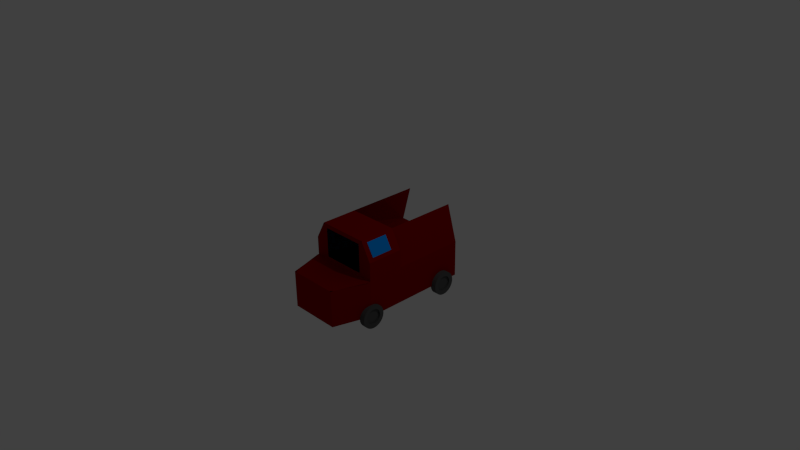 # Source: autoneu.blend  (saved by Blender 2.76.0; exported with 4.5.12 LTS)
import bpy
from mathutils import Matrix  # noqa: F401  (used for matrix-valued properties, if any)

bpy.ops.wm.read_factory_settings(use_empty=True)
scene = bpy.context.scene
scene.name = 'Scene'

# ---- collections
col_collection_1 = bpy.data.collections.new('Collection 1'); scene.collection.children.link(col_collection_1)

# ---- materials (node trees are filled in below, after node groups)
mat_material_004 = bpy.data.materials.new('Material.004')
mat_material_004.alpha_threshold = 0.0
mat_material_004.roughness = 0.5
mat_material_005 = bpy.data.materials.new('Material.005')
mat_material_005.alpha_threshold = 0.0
mat_material_005.roughness = 0.5
mat_material_001 = bpy.data.materials.new('Material.001')
mat_material_001.alpha_threshold = 0.0
mat_material_001.roughness = 0.5
mat_material_003 = bpy.data.materials.new('Material.003')
mat_material_003.alpha_threshold = 0.0
mat_material_003.roughness = 0.5
mat_material_007 = bpy.data.materials.new('Material.007')
mat_material_007.alpha_threshold = 0.0
mat_material_007.roughness = 0.5
mat_material_002 = bpy.data.materials.new('Material.002')
mat_material_002.alpha_threshold = 0.0
mat_material_002.roughness = 0.5
mat_material = bpy.data.materials.new('Material')
mat_material.alpha_threshold = 0.0
mat_material.roughness = 0.5
mat_material.line_color = (0.0, 0.0, 0.0, 1.0)
mat_material_006 = bpy.data.materials.new('Material.006')
mat_material_006.alpha_threshold = 0.0
mat_material_006.roughness = 0.5

# ---- material node trees
mat_material_004.use_nodes = True; mat_material_004.node_tree.nodes.clear()
_N = mat_material_004.node_tree.nodes; _L = mat_material_004.node_tree.links
n0 = _N.new('ShaderNodeOutputMaterial'); n0.name = 'Material Output'; n0.location = (300, 300)
n1 = _N.new('ShaderNodeBsdfDiffuse'); n1.name = 'Diffuse BSDF'; n1.location = (10, 300)
n1.inputs[0].default_value = (0.08714, 0.08714, 0.08714, 1.0)
_L.new(n1.outputs[0], n0.inputs[0])
n0.is_active_output = True
mat_material_005.use_nodes = True; mat_material_005.node_tree.nodes.clear()
_N = mat_material_005.node_tree.nodes; _L = mat_material_005.node_tree.links
n0 = _N.new('ShaderNodeOutputMaterial'); n0.name = 'Material Output'; n0.location = (300, 300)
n1 = _N.new('ShaderNodeBsdfDiffuse'); n1.name = 'Diffuse BSDF'; n1.location = (10, 300)
n1.inputs[0].default_value = (0.08714, 0.08714, 0.08714, 1.0)
_L.new(n1.outputs[0], n0.inputs[0])
n0.is_active_output = True
mat_material_001.use_nodes = True; mat_material_001.node_tree.nodes.clear()
_N = mat_material_001.node_tree.nodes; _L = mat_material_001.node_tree.links
n0 = _N.new('ShaderNodeOutputMaterial'); n0.name = 'Material Output'; n0.location = (300, 300)
n1 = _N.new('ShaderNodeBsdfGlass'); n1.name = 'Glass BSDF'; n1.location = (10, 300)
n1.distribution = 'BECKMANN'
n1.inputs[0].default_value = (0.0, 0.3762, 1.0, 1.0)
n1.inputs[2].default_value = 1.1
_L.new(n1.outputs[0], n0.inputs[0])
n0.is_active_output = True
mat_material_003.use_nodes = True; mat_material_003.node_tree.nodes.clear()
_N = mat_material_003.node_tree.nodes; _L = mat_material_003.node_tree.links
n0 = _N.new('ShaderNodeOutputMaterial'); n0.name = 'Material Output'; n0.location = (300, 300)
n1 = _N.new('ShaderNodeBsdfDiffuse'); n1.name = 'Diffuse BSDF'; n1.location = (10, 300)
n1.inputs[0].default_value = (0.0, 0.376, 1.0, 1.0)
n1.inputs[1].default_value = 1.1
_L.new(n1.outputs[0], n0.inputs[0])
n0.is_active_output = True
mat_material_007.use_nodes = True; mat_material_007.node_tree.nodes.clear()
_N = mat_material_007.node_tree.nodes; _L = mat_material_007.node_tree.links
n0 = _N.new('ShaderNodeOutputMaterial'); n0.name = 'Material Output'; n0.location = (300, 300)
n1 = _N.new('ShaderNodeBsdfDiffuse'); n1.name = 'Diffuse BSDF'; n1.location = (10, 300)
n1.inputs[0].default_value = (0.08714, 0.08714, 0.08714, 1.0)
_L.new(n1.outputs[0], n0.inputs[0])
n0.is_active_output = True
mat_material_002.use_nodes = True; mat_material_002.node_tree.nodes.clear()
_N = mat_material_002.node_tree.nodes; _L = mat_material_002.node_tree.links
n0 = _N.new('ShaderNodeOutputMaterial'); n0.name = 'Material Output'; n0.location = (300, 300)
n1 = _N.new('ShaderNodeBsdfGlass'); n1.name = 'Glass BSDF'; n1.location = (10, 300)
n1.distribution = 'BECKMANN'
n1.inputs[0].default_value = (0.0, 0.376, 1.0, 1.0)
n1.inputs[2].default_value = 1.1
_L.new(n1.outputs[0], n0.inputs[0])
n0.is_active_output = True
mat_material.use_nodes = True; mat_material.node_tree.nodes.clear()
_N = mat_material.node_tree.nodes; _L = mat_material.node_tree.links
n0 = _N.new('ShaderNodeOutputMaterial'); n0.name = 'Material Output'; n0.location = (300, 300)
n1 = _N.new('ShaderNodeBsdfAnisotropic'); n1.name = 'Glossy BSDF'; n1.location = (10, 300)
n1.distribution = 'GGX'
n1.inputs[0].default_value = (0.5071, 0.001953, 0.0, 1.0)
n1.inputs[1].default_value = 0.8367
_L.new(n1.outputs[0], n0.inputs[0])
n0.is_active_output = True
mat_material_006.use_nodes = True; mat_material_006.node_tree.nodes.clear()
_N = mat_material_006.node_tree.nodes; _L = mat_material_006.node_tree.links
n0 = _N.new('ShaderNodeOutputMaterial'); n0.name = 'Material Output'; n0.location = (300, 300)
n1 = _N.new('ShaderNodeBsdfDiffuse'); n1.name = 'Diffuse BSDF'; n1.location = (10, 300)
n1.inputs[0].default_value = (0.087, 0.087, 0.087, 1.0)
_L.new(n1.outputs[0], n0.inputs[0])
n0.is_active_output = True

# ---- world
world_world = bpy.data.worlds.new('World'); scene.world = world_world
world_world.color = (0.05088, 0.05088, 0.05088)
world_world.use_sun_shadow = False
world_world.sun_shadow_jitter_overblur = 0.0
world_world.cycles.sampling_method = 'MANUAL'
world_world.cycles.sample_map_resolution = 256

# ---- cameras
cam_camera = bpy.data.cameras.new('Camera')
cam_camera.clip_end = 100.0
cam_camera.lens = 35.0
cam_camera.sensor_width = 32.0
cam_camera.sensor_height = 18.0
cam_camera.ortho_scale = 7.314
cam_camera.dof.focus_distance = 0.0

# ---- lights
light_lamp = bpy.data.lights.new('Lamp', 'POINT')
light_lamp.transmission_factor = 0.0
light_lamp.cutoff_distance = 30.0
light_lamp.energy = 100.0
light_lamp.shadow_buffer_clip_start = 1.001
light_lamp.shadow_soft_size = 0.1
light_lamp.shadow_maximum_resolution = 0.006
light_lamp.use_absolute_resolution = True
light_lamp.cycles.use_multiple_importance_sampling = False

# ---- meshes
me_circle_003 = bpy.data.meshes.new('Circle.003')
me_circle_003.from_pydata([(0.0, 1.0, 0.0), (-0.1951, 0.9808, 0.0), (-0.3827, 0.9239, 0.0), (-0.5556, 0.8315, 0.0), (-0.7071, 0.7071, 0.0), (-0.8315, 0.5556, 0.0), (-0.9239, 0.3827, 0.0), (-0.9808, 0.1951, 0.0), (-1.0, 7.55e-08, 0.0), (-0.9808, -0.1951, 0.0), (-0.9239, -0.3827, 0.0), (-0.8315, -0.5556, 0.0), (-0.7071, -0.7071, 0.0), (-0.5556, -0.8315, 0.0), (-0.3827, -0.9239, 0.0), (-0.1951, -0.9808, 0.0), (3.258e-07, -1.0, 0.0), (0.1951, -0.9808, 0.0), (0.3827, -0.9239, 0.0), (0.5556, -0.8315, 0.0), (0.7071, -0.7071, 0.0), (0.8315, -0.5556, 0.0), (0.9239, -0.3827, 0.0), (0.9808, -0.1951, 0.0), (1.0, 9.656e-07, 0.0), (0.9808, 0.1951, 0.0), (0.9239, 0.3827, 0.0), (0.8315, 0.5556, 0.0), (0.7071, 0.7071, 0.0), (0.5556, 0.8315, 0.0), (0.3827, 0.9239, 0.0), (0.1951, 0.9808, 0.0), (-0.1951, 0.9808, 0.4943), (0.0, 1.0, 0.4943), (-0.3827, 0.9239, 0.4943), (-0.5556, 0.8315, 0.4943), (-0.7071, 0.7071, 0.4943), (-0.8315, 0.5556, 0.4943), (-0.9239, 0.3827, 0.4943), (-0.9808, 0.1951, 0.4943), (-1.0, 7.55e-08, 0.4943), (-0.9808, -0.1951, 0.4943), (-0.9239, -0.3827, 0.4943), (-0.8315, -0.5556, 0.4943), (-0.7071, -0.7071, 0.4943), (-0.5556, -0.8315, 0.4943), (-0.3827, -0.9239, 0.4943), (-0.1951, -0.9808, 0.4943), (3.258e-07, -1.0, 0.4943), (0.1951, -0.9808, 0.4943), (0.3827, -0.9239, 0.4943), (0.5556, -0.8315, 0.4943), (0.7071, -0.7071, 0.4943), (0.8315, -0.5556, 0.4943), (0.9239, -0.3827, 0.4943), (0.9808, -0.1951, 0.4943), (1.0, 9.656e-07, 0.4943), (0.9808, 0.1951, 0.4943), (0.9239, 0.3827, 0.4943), (0.8315, 0.5556, 0.4943), (0.7071, 0.7071, 0.4943), (0.5556, 0.8315, 0.4943), (0.3827, 0.9239, 0.4943), (0.1951, 0.9808, 0.4943), (-0.1242, 0.6246, 0.4943), (-4.312e-08, 0.6368, 0.4943), (-0.2437, 0.5884, 0.4943), (-0.3538, 0.5295, 0.4943), (-0.4503, 0.4503, 0.4943), (-0.5295, 0.3538, 0.4943), (-0.5884, 0.2437, 0.4943), (-0.6246, 0.1242, 0.4943), (-0.6368, 1.516e-07, 0.4943), (-0.6246, -0.1242, 0.4943), (-0.5884, -0.2437, 0.4943), (-0.5295, -0.3538, 0.4943), (-0.4503, -0.4503, 0.4943), (-0.3538, -0.5295, 0.4943), (-0.2437, -0.5884, 0.4943), (-0.1242, -0.6246, 0.4943), (1.644e-07, -0.6368, 0.4943), (0.1242, -0.6246, 0.4943), (0.2437, -0.5884, 0.4943), (0.3538, -0.5295, 0.4943), (0.4503, -0.4503, 0.4943), (0.5295, -0.3538, 0.4943), (0.5884, -0.2437, 0.4943), (0.6246, -0.1242, 0.4943), (0.6368, 7.184e-07, 0.4943), (0.6246, 0.1242, 0.4943), (0.5884, 0.2437, 0.4943), (0.5295, 0.3538, 0.4943), (0.4503, 0.4503, 0.4943), (0.3538, 0.5295, 0.4943), (0.2437, 0.5884, 0.4943), (0.1242, 0.6246, 0.4943), (-0.1242, 0.6246, 0.3559), (-4.312e-08, 0.6368, 0.3559), (-0.2437, 0.5884, 0.3559), (-0.3538, 0.5295, 0.3559), (-0.4503, 0.4503, 0.3559), (-0.5295, 0.3538, 0.3559), (-0.5884, 0.2437, 0.3559), (-0.6246, 0.1242, 0.3559), (-0.6368, 1.516e-07, 0.3559), (-0.6246, -0.1242, 0.3559), (-0.5884, -0.2437, 0.3559), (-0.5295, -0.3538, 0.3559), (-0.4503, -0.4503, 0.3559), (-0.3538, -0.5295, 0.3559), (-0.2437, -0.5884, 0.3559), (-0.1242, -0.6246, 0.3559), (1.644e-07, -0.6368, 0.3559), (0.1242, -0.6246, 0.3559), (0.2437, -0.5884, 0.3559), (0.3538, -0.5295, 0.3559), (0.4503, -0.4503, 0.3559), (0.5295, -0.3538, 0.3559), (0.5884, -0.2437, 0.3559), (0.6246, -0.1242, 0.3559), (0.6368, 7.184e-07, 0.3559), (0.6246, 0.1242, 0.3559), (0.5884, 0.2437, 0.3559), (0.5295, 0.3538, 0.3559), (0.4503, 0.4503, 0.3559), (0.3538, 0.5295, 0.3559), (0.2437, 0.5884, 0.3559), (0.1242, 0.6246, 0.3559), (0.0, -6.471, -0.07848), (-0.1951, -6.49, -0.07848), (-0.3827, -6.547, -0.07848), (-0.5556, -6.639, -0.07848), (-0.7071, -6.764, -0.07848), (-0.8315, -6.915, -0.07848), (-0.9239, -7.088, -0.07848), (-0.9808, -7.276, -0.07848), (-1.0, -7.471, -0.07848), (-0.9808, -7.666, -0.07848), (-0.9239, -7.853, -0.07848), (-0.8315, -8.026, -0.07848), (-0.7071, -8.178, -0.07848), (-0.5556, -8.302, -0.07848), (-0.3827, -8.395, -0.07848), (-0.1951, -8.452, -0.07848), (3.258e-07, -8.471, -0.07848), (0.1951, -8.452, -0.07848), (0.3827, -8.395, -0.07848), (0.5556, -8.302, -0.07848), (0.7071, -8.178, -0.07848), (0.8315, -8.026, -0.07848), (0.9239, -7.853, -0.07848), (0.9808, -7.666, -0.07848), (1.0, -7.471, -0.07848), (0.9808, -7.276, -0.07848), (0.9239, -7.088, -0.07848), (0.8315, -6.915, -0.07848), (0.7071, -6.764, -0.07848), (0.5556, -6.639, -0.07848), (0.3827, -6.547, -0.07848), (0.1951, -6.49, -0.07848), (-0.1951, -6.49, 0.4158), (5.894e-09, -6.471, 0.4158), (-0.3827, -6.547, 0.4158), (-0.5556, -6.639, 0.4158), (-0.7071, -6.764, 0.4158), (-0.8315, -6.915, 0.4158), (-0.9239, -7.088, 0.4158), (-0.9808, -7.276, 0.4158), (-1.0, -7.471, 0.4158), (-0.9808, -7.666, 0.4158), (-0.9239, -7.853, 0.4158), (-0.8315, -8.026, 0.4158), (-0.7071, -8.178, 0.4158), (-0.5556, -8.302, 0.4158), (-0.3827, -8.395, 0.4158), (-0.1951, -8.452, 0.4158), (3.317e-07, -8.471, 0.4158), (0.1951, -8.452, 0.4158), (0.3827, -8.395, 0.4158), (0.5556, -8.302, 0.4158), (0.7071, -8.178, 0.4158), (0.8315, -8.026, 0.4158), (0.9239, -7.853, 0.4158), (0.9808, -7.666, 0.4158), (1.0, -7.471, 0.4158), (0.9808, -7.276, 0.4158), (0.9239, -7.088, 0.4158), (0.8315, -6.915, 0.4158), (0.7071, -6.764, 0.4158), (0.5556, -6.639, 0.4158), (0.3827, -6.547, 0.4158), (0.1951, -6.49, 0.4158), (-0.1242, -6.846, 0.4158), (-3.723e-08, -6.834, 0.4158), (-0.2437, -6.882, 0.4158), (-0.3538, -6.941, 0.4158), (-0.4503, -7.02, 0.4158), (-0.5295, -7.117, 0.4158), (-0.5884, -7.227, 0.4158), (-0.6246, -7.346, 0.4158), (-0.6368, -7.471, 0.4158), (-0.6246, -7.595, 0.4158), (-0.5884, -7.714, 0.4158), (-0.5295, -7.825, 0.4158), (-0.4503, -7.921, 0.4158), (-0.3538, -8.0, 0.4158), (-0.2437, -8.059, 0.4158), (-0.1242, -8.095, 0.4158), (1.703e-07, -8.108, 0.4158), (0.1242, -8.095, 0.4158), (0.2437, -8.059, 0.4158), (0.3538, -8.0, 0.4158), (0.4503, -7.921, 0.4158), (0.5295, -7.825, 0.4158), (0.5884, -7.714, 0.4158), (0.6246, -7.595, 0.4158), (0.6368, -7.471, 0.4158), (0.6246, -7.346, 0.4158), (0.5884, -7.227, 0.4158), (0.5295, -7.117, 0.4158), (0.4503, -7.02, 0.4158), (0.3538, -6.941, 0.4158), (0.2437, -6.882, 0.4158), (0.1242, -6.846, 0.4158), (-0.1242, -6.846, 0.2775), (-3.888e-08, -6.834, 0.2775), (-0.2437, -6.882, 0.2775), (-0.3538, -6.941, 0.2775), (-0.4503, -7.02, 0.2775), (-0.5295, -7.117, 0.2775), (-0.5884, -7.227, 0.2775), (-0.6246, -7.346, 0.2775), (-0.6368, -7.471, 0.2775), (-0.6246, -7.595, 0.2775), (-0.5884, -7.714, 0.2775), (-0.5295, -7.825, 0.2775), (-0.4503, -7.921, 0.2775), (-0.3538, -8.0, 0.2775), (-0.2437, -8.059, 0.2775), (-0.1242, -8.095, 0.2775), (1.686e-07, -8.108, 0.2775), (0.1242, -8.095, 0.2775), (0.2437, -8.059, 0.2775), (0.3538, -8.0, 0.2775), (0.4503, -7.921, 0.2775), (0.5295, -7.825, 0.2775), (0.5884, -7.714, 0.2775), (0.6246, -7.595, 0.2775), (0.6368, -7.471, 0.2775), (0.6246, -7.346, 0.2775), (0.5884, -7.227, 0.2775), (0.5295, -7.117, 0.2775), (0.4503, -7.02, 0.2775), (0.3538, -6.941, 0.2775), (0.2437, -6.882, 0.2775), (0.1242, -6.846, 0.2775), (5.968, -7.118, -0.5778), (4.894, -7.118, 0.04221), (5.968, -5.258, -0.5778), (4.894, -5.258, 0.04221), (-1.431e-06, 1.0, -5.925), (0.1951, 0.9808, -5.925), (0.3827, 0.9239, -5.925), (0.5556, 0.8315, -5.925), (0.7071, 0.7071, -5.925), (0.8315, 0.5556, -5.925), (0.9239, 0.3827, -5.925), (0.9808, 0.1951, -5.925), (1.0, 4.768e-07, -5.925), (0.9808, -0.1951, -5.925), (0.9239, -0.3827, -5.925), (0.8315, -0.5556, -5.925), (0.7071, -0.7071, -5.925), (0.5556, -0.8315, -5.925), (0.3827, -0.9239, -5.925), (0.1951, -0.9808, -5.925), (-1.431e-06, -1.0, -5.925), (-0.1951, -0.9808, -5.925), (-0.3827, -0.9239, -5.925), (-0.5556, -0.8315, -5.925), (-0.7071, -0.7071, -5.925), (-0.8315, -0.5556, -5.925), (-0.9239, -0.3827, -5.925), (-0.9808, -0.1951, -5.925), (-1.0, 1.431e-06, -5.925), (-0.9808, 0.1951, -5.925), (-0.9239, 0.3827, -5.925), (-0.8315, 0.5556, -5.925), (-0.7071, 0.7071, -5.925), (-0.5556, 0.8315, -5.925), (-0.3827, 0.9239, -5.925), (-0.1951, 0.9808, -5.925), (0.1951, 0.9808, -6.42), (-9.537e-07, 1.0, -6.42), (0.3827, 0.9239, -6.42), (0.5556, 0.8315, -6.42), (0.7071, 0.7071, -6.42), (0.8315, 0.5556, -6.42), (0.9239, 0.3827, -6.42), (0.9808, 0.1951, -6.42), (1.0, 4.768e-07, -6.42), (0.9808, -0.1951, -6.42), (0.9239, -0.3827, -6.42), (0.8315, -0.5556, -6.42), (0.7071, -0.7071, -6.42), (0.5556, -0.8315, -6.42), (0.3827, -0.9239, -6.42), (0.1951, -0.9808, -6.42), (-1.431e-06, -1.0, -6.42), (-0.1951, -0.9808, -6.42), (-0.3827, -0.9239, -6.42), (-0.5556, -0.8315, -6.42), (-0.7071, -0.7071, -6.42), (-0.8315, -0.5556, -6.42), (-0.9239, -0.3827, -6.42), (-0.9808, -0.1951, -6.42), (-1.0, 1.431e-06, -6.42), (-0.9808, 0.1951, -6.42), (-0.9239, 0.3827, -6.42), (-0.8315, 0.5556, -6.42), (-0.7071, 0.7071, -6.42), (-0.5556, 0.8315, -6.42), (-0.3827, 0.9239, -6.42), (-0.1951, 0.9808, -6.42), (0.1242, 0.6246, -6.42), (-9.537e-07, 0.6368, -6.42), (0.2437, 0.5884, -6.42), (0.3538, 0.5295, -6.42), (0.4503, 0.4503, -6.42), (0.5295, 0.3538, -6.42), (0.5884, 0.2437, -6.42), (0.6246, 0.1242, -6.42), (0.6368, 4.768e-07, -6.42), (0.6246, -0.1242, -6.42), (0.5884, -0.2437, -6.42), (0.5295, -0.3538, -6.42), (0.4503, -0.4503, -6.42), (0.3538, -0.5295, -6.42), (0.2437, -0.5884, -6.42), (0.1242, -0.6246, -6.42), (-1.431e-06, -0.6368, -6.42), (-0.1242, -0.6246, -6.42), (-0.2437, -0.5884, -6.42), (-0.3538, -0.5295, -6.42), (-0.4503, -0.4503, -6.42), (-0.5295, -0.3538, -6.42), (-0.5884, -0.2437, -6.42), (-0.6246, -0.1242, -6.42), (-0.6368, 1.431e-06, -6.42), (-0.6246, 0.1242, -6.42), (-0.5884, 0.2437, -6.42), (-0.5295, 0.3538, -6.42), (-0.4503, 0.4503, -6.42), (-0.3538, 0.5295, -6.42), (-0.2437, 0.5884, -6.42), (-0.1242, 0.6246, -6.42), (0.1242, 0.6246, -6.281), (-1.431e-06, 0.6368, -6.281), (0.2437, 0.5884, -6.281), (0.3538, 0.5295, -6.281), (0.4503, 0.4503, -6.281), (0.5295, 0.3538, -6.281), (0.5884, 0.2437, -6.281), (0.6246, 0.1242, -6.281), (0.6368, 4.768e-07, -6.281), (0.6246, -0.1242, -6.281), (0.5884, -0.2437, -6.281), (0.5295, -0.3538, -6.281), (0.4503, -0.4503, -6.281), (0.3538, -0.5295, -6.281), (0.2437, -0.5884, -6.281), (0.1242, -0.6246, -6.281), (-1.431e-06, -0.6368, -6.281), (-0.1242, -0.6246, -6.281), (-0.2437, -0.5884, -6.281), (-0.3538, -0.5295, -6.281), (-0.4503, -0.4503, -6.281), (-0.5295, -0.3538, -6.281), (-0.5884, -0.2437, -6.281), (-0.6246, -0.1242, -6.281), (-0.6368, 1.431e-06, -6.281), (-0.6246, 0.1242, -6.281), (-0.5884, 0.2437, -6.281), (-0.5295, 0.3538, -6.281), (-0.4503, 0.4503, -6.281), (-0.3538, 0.5295, -6.281), (-0.2437, 0.5884, -6.281), (-0.1242, 0.6246, -6.281), (3.321, -7.561, -1.057), (3.321, -7.561, -4.777), (5.801, -7.561, -1.057), (5.801, -7.561, -4.777), (5.968, -7.118, -5.271), (4.894, -7.118, -5.891), (5.968, -5.258, -5.271), (4.894, -5.258, -5.891), (0.0, -6.471, -5.71), (0.1951, -6.49, -5.71), (0.3827, -6.547, -5.71), (0.5556, -6.639, -5.71), (0.7071, -6.764, -5.71), (0.8315, -6.915, -5.71), (0.9239, -7.088, -5.71), (0.9808, -7.276, -5.71), (1.0, -7.471, -5.71), (0.9808, -7.666, -5.71), (0.9239, -7.853, -5.71), (0.8315, -8.026, -5.71), (0.7071, -8.178, -5.71), (0.5556, -8.302, -5.71), (0.3827, -8.395, -5.71), (0.1951, -8.452, -5.71), (-4.768e-07, -8.471, -5.71), (-0.1951, -8.452, -5.71), (-0.3827, -8.395, -5.71), (-0.5556, -8.302, -5.71), (-0.7071, -8.178, -5.71), (-0.8315, -8.026, -5.71), (-0.9239, -7.853, -5.71), (-0.9808, -7.666, -5.71), (-1.0, -7.471, -5.71), (-0.9808, -7.276, -5.71), (-0.9239, -7.088, -5.71), (-0.8315, -6.915, -5.71), (-0.7071, -6.764, -5.71), (-0.5556, -6.639, -5.71), (-0.3827, -6.547, -5.71), (-0.1951, -6.49, -5.71), (0.1951, -6.49, -6.204), (-9.537e-07, -6.471, -6.204), (0.3827, -6.547, -6.204), (0.5556, -6.639, -6.204), (0.7071, -6.764, -6.204), (0.8315, -6.915, -6.204), (0.9239, -7.088, -6.204), (0.9808, -7.276, -6.204), (1.0, -7.471, -6.204), (0.9808, -7.666, -6.204), (0.9239, -7.853, -6.204), (0.8315, -8.026, -6.204), (0.7071, -8.178, -6.204), (0.5556, -8.302, -6.204), (0.3827, -8.395, -6.204), (0.1951, -8.452, -6.204), (-9.537e-07, -8.471, -6.204), (-0.1951, -8.452, -6.204), (-0.3827, -8.395, -6.204), (-0.5556, -8.302, -6.204), (-0.7071, -8.178, -6.204), (-0.8315, -8.026, -6.204), (-0.9239, -7.853, -6.204), (-0.9808, -7.666, -6.204), (-1.0, -7.471, -6.204), (-0.9808, -7.276, -6.204), (-0.9239, -7.088, -6.204), (-0.8315, -6.915, -6.204), (-0.7071, -6.764, -6.204), (-0.5556, -6.639, -6.204), (-0.3827, -6.547, -6.204), (-0.1951, -6.49, -6.204), (0.1242, -6.846, -6.204), (-9.537e-07, -6.834, -6.204), (0.2437, -6.882, -6.204), (0.3538, -6.941, -6.204), (0.4503, -7.02, -6.204), (0.5295, -7.117, -6.204), (0.5884, -7.227, -6.204), (0.6246, -7.346, -6.204), (0.6368, -7.471, -6.204), (0.6246, -7.595, -6.204), (0.5884, -7.714, -6.204), (0.5295, -7.825, -6.204), (0.4503, -7.921, -6.204), (0.3538, -8.0, -6.204), (0.2437, -8.059, -6.204), (0.1242, -8.095, -6.204), (-9.537e-07, -8.108, -6.204), (-0.1242, -8.095, -6.204), (-0.2437, -8.059, -6.204), (-0.3538, -8.0, -6.204), (-0.4503, -7.921, -6.204), (-0.5295, -7.825, -6.204), (-0.5884, -7.714, -6.204), (-0.6246, -7.595, -6.204), (-0.6368, -7.471, -6.204), (-0.6246, -7.346, -6.204), (-0.5884, -7.227, -6.204), (-0.5295, -7.117, -6.204), (-0.4503, -7.02, -6.204), (-0.3538, -6.941, -6.204), (-0.2437, -6.882, -6.204), (-0.1242, -6.846, -6.204), (0.1242, -6.846, -6.066), (0.0, -6.834, -6.066), (0.2437, -6.882, -6.066), (0.3538, -6.941, -6.066), (0.4503, -7.02, -6.066), (0.5295, -7.117, -6.066), (0.5884, -7.227, -6.066), (0.6246, -7.346, -6.066), (0.6368, -7.471, -6.066), (0.6246, -7.595, -6.066), (0.5884, -7.714, -6.066), (0.5295, -7.825, -6.066), (0.4503, -7.921, -6.066), (0.3538, -8.0, -6.066), (0.2437, -8.059, -6.066), (0.1242, -8.095, -6.066), (0.0, -8.108, -6.066), (-0.1242, -8.095, -6.066), (-0.2437, -8.059, -6.066), (-0.3538, -8.0, -6.066), (-0.4503, -7.921, -6.066), (-0.5295, -7.825, -6.066), (-0.5884, -7.714, -6.066), (-0.6246, -7.595, -6.066), (-0.6368, -7.471, -6.066), (-0.6246, -7.346, -6.066), (-0.5884, -7.227, -6.066), (-0.5295, -7.117, -6.066), (-0.4503, -7.02, -6.066), (-0.3538, -6.941, -6.066), (-0.2437, -6.882, -6.066), (-0.1242, -6.846, -6.066), (3.061, -4.469, 0.1711), (3.061, 1.73, 0.1831), (3.061, -4.469, -6.005), (6.16, -4.469, -0.6861), (3.061, 1.73, -6.017), (4.61, -4.469, 0.1711), (4.61, -4.469, -6.005), (6.16, -4.469, -2.917), (3.061, -4.469, -2.917), (4.61, -4.469, -2.917), (4.588, -4.469, -6.005), (4.61, -4.469, -5.993), (6.16, -4.469, -5.147), (3.048, -7.539, 0.1925), (3.048, -7.539, -6.007), (4.536, -7.539, -6.007), (4.418, -7.539, 0.1925), (6.148, -7.539, -4.986), (3.048, -7.797, -6.007), (3.048, -10.64, -4.918), (6.148, -7.539, -0.8357), (4.77, -7.539, -5.933), (6.032, -7.539, -5.215), (3.048, -10.34, -5.164), (6.023, -7.539, -0.619), (4.771, -7.539, 0.09493), (3.27, -7.539, 0.1406), (3.048, -7.682, 0.1925), (3.048, -10.64, -0.9233), (3.048, -10.34, -0.6613), (-0.03417, 1.748, -6.017), (-0.03417, -10.65, -5.079), (-0.03417, -10.65, -0.7547), (-0.03417, 1.748, 0.1829), (6.165, 1.748, -5.138), (6.165, 1.748, -0.6962), (-0.03417, -4.452, -6.017), (-0.03417, 1.748, -2.917), (3.066, 1.748, -6.017), (-0.03417, -10.65, -2.917), (3.066, -10.65, -5.079), (-0.03417, -4.452, 0.1829), (3.066, -10.65, -0.7547), (3.066, 1.748, 0.1829), (6.165, -4.452, -5.138), (6.165, -4.452, -0.6962), (3.066, 1.748, -2.917), (3.066, -4.452, 0.1829), (3.066, -10.65, -2.917), (3.066, -4.452, -6.017), (6.165, -4.452, -2.917), (-0.03417, -4.452, -2.917), (-0.03417, -7.552, -6.017), (-0.03417, -10.65, -1.618), (6.165, -7.552, -5.138), (-0.03417, -10.65, -4.216), (1.516, -10.65, -5.079), (-0.03417, -7.552, 0.1829), (1.516, -10.65, -0.7547), (6.165, -7.552, -0.6962), (3.066, -7.552, 0.1829), (1.516, -4.452, 0.1829), (4.616, -4.452, 0.1829), (3.066, -7.552, -6.017), (1.516, -4.452, -6.017), (4.616, -4.452, -6.017), (6.165, -7.552, -2.917), (6.165, -4.452, -4.467), (6.165, -4.452, -1.367), (-0.03417, -4.452, -1.367), (-0.03417, -4.452, -4.467), (-0.03417, -7.552, -2.917), (-0.03417, -7.552, -4.467), (6.165, -7.552, -4.467), (1.516, -7.552, -6.017), (4.616, -7.552, 0.1829), (1.516, -7.552, 0.1829), (4.616, -7.552, -6.017), (6.165, -7.552, -1.367), (-0.03417, -7.552, -1.367), (3.066, -10.65, -1.836), (3.066, -10.65, -3.998), (4.616, 1.748, -5.577), (4.616, 1.748, -0.2566), (6.165, -1.352, -0.6962), (6.165, -1.352, -5.138), (3.066, 1.748, -1.367), (3.066, 1.748, -4.467), (6.165, -4.452, -4.802), (6.165, -4.452, -2.142), (6.165, -4.452, -3.692), (6.165, -4.452, -1.032)], [], [(1, 0, 31, 30, 29, 28, 27, 26, 25, 24, 23, 22, 21, 20, 19, 18, 17, 16, 15, 14, 13, 12, 11, 10, 9, 8, 7, 6, 5, 4, 3, 2), (45, 46, 78, 77), (5, 6, 38, 37), (19, 20, 52, 51), (6, 7, 39, 38), (20, 21, 53, 52), (7, 8, 40, 39), (21, 22, 54, 53), (8, 9, 41, 40), (22, 23, 55, 54), (9, 10, 42, 41), (23, 24, 56, 55), (10, 11, 43, 42), (24, 25, 57, 56), (11, 12, 44, 43), (25, 26, 58, 57), (12, 13, 45, 44), (26, 27, 59, 58), (13, 14, 46, 45), (0, 1, 32, 33), (27, 28, 60, 59), (14, 15, 47, 46), (1, 2, 34, 32), (28, 29, 61, 60), (15, 16, 48, 47), (2, 3, 35, 34), (29, 30, 62, 61), (16, 17, 49, 48), (3, 4, 36, 35), (30, 31, 63, 62), (17, 18, 50, 49), (4, 5, 37, 36), (31, 0, 33, 63), (18, 19, 51, 50), (80, 81, 113, 112), (33, 32, 64, 65), (59, 60, 92, 91), (46, 47, 79, 78), (32, 34, 66, 64), (60, 61, 93, 92), (47, 48, 80, 79), (34, 35, 67, 66), (61, 62, 94, 93), (48, 49, 81, 80), (35, 36, 68, 67), (62, 63, 95, 94), (49, 50, 82, 81), (36, 37, 69, 68), (63, 33, 65, 95), (50, 51, 83, 82), (37, 38, 70, 69), (51, 52, 84, 83), (38, 39, 71, 70), (52, 53, 85, 84), (39, 40, 72, 71), (53, 54, 86, 85), (40, 41, 73, 72), (54, 55, 87, 86), (41, 42, 74, 73), (55, 56, 88, 87), (42, 43, 75, 74), (56, 57, 89, 88), (43, 44, 76, 75), (57, 58, 90, 89), (44, 45, 77, 76), (58, 59, 91, 90), (96, 98, 99, 100, 101, 102, 103, 104, 105, 106, 107, 108, 109, 110, 111, 112, 113, 114, 115, 116, 117, 118, 119, 120, 121, 122, 123, 124, 125, 126, 127, 97), (67, 68, 100, 99), (94, 95, 127, 126), (81, 82, 114, 113), (68, 69, 101, 100), (95, 65, 97, 127), (82, 83, 115, 114), (69, 70, 102, 101), (83, 84, 116, 115), (70, 71, 103, 102), (84, 85, 117, 116), (71, 72, 104, 103), (85, 86, 118, 117), (72, 73, 105, 104), (86, 87, 119, 118), (73, 74, 106, 105), (87, 88, 120, 119), (74, 75, 107, 106), (88, 89, 121, 120), (75, 76, 108, 107), (89, 90, 122, 121), (76, 77, 109, 108), (90, 91, 123, 122), (77, 78, 110, 109), (65, 64, 96, 97), (91, 92, 124, 123), (78, 79, 111, 110), (64, 66, 98, 96), (92, 93, 125, 124), (79, 80, 112, 111), (66, 67, 99, 98), (93, 94, 126, 125), (129, 128, 159, 158, 157, 156, 155, 154, 153, 152, 151, 150, 149, 148, 147, 146, 145, 144, 143, 142, 141, 140, 139, 138, 137, 136, 135, 134, 133, 132, 131, 130), (173, 174, 206, 205), (133, 134, 166, 165), (147, 148, 180, 179), (134, 135, 167, 166), (148, 149, 181, 180), (135, 136, 168, 167), (149, 150, 182, 181), (136, 137, 169, 168), (150, 151, 183, 182), (137, 138, 170, 169), (151, 152, 184, 183), (138, 139, 171, 170), (152, 153, 185, 184), (139, 140, 172, 171), (153, 154, 186, 185), (140, 141, 173, 172), (154, 155, 187, 186), (141, 142, 174, 173), (128, 129, 160, 161), (155, 156, 188, 187), (142, 143, 175, 174), (129, 130, 162, 160), (156, 157, 189, 188), (143, 144, 176, 175), (130, 131, 163, 162), (157, 158, 190, 189), (144, 145, 177, 176), (131, 132, 164, 163), (158, 159, 191, 190), (145, 146, 178, 177), (132, 133, 165, 164), (159, 128, 161, 191), (146, 147, 179, 178), (208, 209, 241, 240), (161, 160, 192, 193), (187, 188, 220, 219), (174, 175, 207, 206), (160, 162, 194, 192), (188, 189, 221, 220), (175, 176, 208, 207), (162, 163, 195, 194), (189, 190, 222, 221), (176, 177, 209, 208), (163, 164, 196, 195), (190, 191, 223, 222), (177, 178, 210, 209), (164, 165, 197, 196), (191, 161, 193, 223), (178, 179, 211, 210), (165, 166, 198, 197), (179, 180, 212, 211), (166, 167, 199, 198), (180, 181, 213, 212), (167, 168, 200, 199), (181, 182, 214, 213), (168, 169, 201, 200), (182, 183, 215, 214), (169, 170, 202, 201), (183, 184, 216, 215), (170, 171, 203, 202), (184, 185, 217, 216), (171, 172, 204, 203), (185, 186, 218, 217), (172, 173, 205, 204), (186, 187, 219, 218), (224, 226, 227, 228, 229, 230, 231, 232, 233, 234, 235, 236, 237, 238, 239, 240, 241, 242, 243, 244, 245, 246, 247, 248, 249, 250, 251, 252, 253, 254, 255, 225), (195, 196, 228, 227), (222, 223, 255, 254), (209, 210, 242, 241), (196, 197, 229, 228), (223, 193, 225, 255), (210, 211, 243, 242), (197, 198, 230, 229), (211, 212, 244, 243), (198, 199, 231, 230), (212, 213, 245, 244), (199, 200, 232, 231), (213, 214, 246, 245), (200, 201, 233, 232), (214, 215, 247, 246), (201, 202, 234, 233), (215, 216, 248, 247), (202, 203, 235, 234), (216, 217, 249, 248), (203, 204, 236, 235), (217, 218, 250, 249), (204, 205, 237, 236), (218, 219, 251, 250), (205, 206, 238, 237), (193, 192, 224, 225), (219, 220, 252, 251), (206, 207, 239, 238), (192, 194, 226, 224), (220, 221, 253, 252), (207, 208, 240, 239), (194, 195, 227, 226), (221, 222, 254, 253), (256, 257, 259, 258), (261, 260, 291, 290, 289, 288, 287, 286, 285, 284, 283, 282, 281, 280, 279, 278, 277, 276, 275, 274, 273, 272, 271, 270, 269, 268, 267, 266, 265, 264, 263, 262), (305, 306, 338, 337), (265, 266, 298, 297), (279, 280, 312, 311), (266, 267, 299, 298), (280, 281, 313, 312), (267, 268, 300, 299), (281, 282, 314, 313), (268, 269, 301, 300), (282, 283, 315, 314), (269, 270, 302, 301), (283, 284, 316, 315), (270, 271, 303, 302), (284, 285, 317, 316), (271, 272, 304, 303), (285, 286, 318, 317), (272, 273, 305, 304), (286, 287, 319, 318), (273, 274, 306, 305), (260, 261, 292, 293), (287, 288, 320, 319), (274, 275, 307, 306), (261, 262, 294, 292), (288, 289, 321, 320), (275, 276, 308, 307), (262, 263, 295, 294), (289, 290, 322, 321), (276, 277, 309, 308), (263, 264, 296, 295), (290, 291, 323, 322), (277, 278, 310, 309), (264, 265, 297, 296), (291, 260, 293, 323), (278, 279, 311, 310), (340, 341, 373, 372), (293, 292, 324, 325), (319, 320, 352, 351), (306, 307, 339, 338), (292, 294, 326, 324), (320, 321, 353, 352), (307, 308, 340, 339), (294, 295, 327, 326), (321, 322, 354, 353), (308, 309, 341, 340), (295, 296, 328, 327), (322, 323, 355, 354), (309, 310, 342, 341), (296, 297, 329, 328), (323, 293, 325, 355), (310, 311, 343, 342), (297, 298, 330, 329), (311, 312, 344, 343), (298, 299, 331, 330), (312, 313, 345, 344), (299, 300, 332, 331), (313, 314, 346, 345), (300, 301, 333, 332), (314, 315, 347, 346), (301, 302, 334, 333), (315, 316, 348, 347), (302, 303, 335, 334), (316, 317, 349, 348), (303, 304, 336, 335), (317, 318, 350, 349), (304, 305, 337, 336), (318, 319, 351, 350), (356, 358, 359, 360, 361, 362, 363, 364, 365, 366, 367, 368, 369, 370, 371, 372, 373, 374, 375, 376, 377, 378, 379, 380, 381, 382, 383, 384, 385, 386, 387, 357), (327, 328, 360, 359), (354, 355, 387, 386), (341, 342, 374, 373), (328, 329, 361, 360), (355, 325, 357, 387), (342, 343, 375, 374), (329, 330, 362, 361), (343, 344, 376, 375), (330, 331, 363, 362), (344, 345, 377, 376), (331, 332, 364, 363), (345, 346, 378, 377), (332, 333, 365, 364), (346, 347, 379, 378), (333, 334, 366, 365), (347, 348, 380, 379), (334, 335, 367, 366), (348, 349, 381, 380), (335, 336, 368, 367), (349, 350, 382, 381), (336, 337, 369, 368), (350, 351, 383, 382), (337, 338, 370, 369), (325, 324, 356, 357), (351, 352, 384, 383), (338, 339, 371, 370), (324, 326, 358, 356), (352, 353, 385, 384), (339, 340, 372, 371), (326, 327, 359, 358), (353, 354, 386, 385), (388, 389, 391, 390), (392, 393, 395, 394), (397, 396, 427, 426, 425, 424, 423, 422, 421, 420, 419, 418, 417, 416, 415, 414, 413, 412, 411, 410, 409, 408, 407, 406, 405, 404, 403, 402, 401, 400, 399, 398), (441, 442, 474, 473), (401, 402, 434, 433), (415, 416, 448, 447), (402, 403, 435, 434), (416, 417, 449, 448), (403, 404, 436, 435), (417, 418, 450, 449), (404, 405, 437, 436), (418, 419, 451, 450), (405, 406, 438, 437), (419, 420, 452, 451), (406, 407, 439, 438), (420, 421, 453, 452), (407, 408, 440, 439), (421, 422, 454, 453), (408, 409, 441, 440), (422, 423, 455, 454), (409, 410, 442, 441), (396, 397, 428, 429), (423, 424, 456, 455), (410, 411, 443, 442), (397, 398, 430, 428), (424, 425, 457, 456), (411, 412, 444, 443), (398, 399, 431, 430), (425, 426, 458, 457), (412, 413, 445, 444), (399, 400, 432, 431), (426, 427, 459, 458), (413, 414, 446, 445), (400, 401, 433, 432), (427, 396, 429, 459), (414, 415, 447, 446), (476, 477, 509, 508), (429, 428, 460, 461), (455, 456, 488, 487), (442, 443, 475, 474), (428, 430, 462, 460), (456, 457, 489, 488), (443, 444, 476, 475), (430, 431, 463, 462), (457, 458, 490, 489), (444, 445, 477, 476), (431, 432, 464, 463), (458, 459, 491, 490), (445, 446, 478, 477), (432, 433, 465, 464), (459, 429, 461, 491), (446, 447, 479, 478), (433, 434, 466, 465), (447, 448, 480, 479), (434, 435, 467, 466), (448, 449, 481, 480), (435, 436, 468, 467), (449, 450, 482, 481), (436, 437, 469, 468), (450, 451, 483, 482), (437, 438, 470, 469), (451, 452, 484, 483), (438, 439, 471, 470), (452, 453, 485, 484), (439, 440, 472, 471), (453, 454, 486, 485), (440, 441, 473, 472), (454, 455, 487, 486), (492, 494, 495, 496, 497, 498, 499, 500, 501, 502, 503, 504, 505, 506, 507, 508, 509, 510, 511, 512, 513, 514, 515, 516, 517, 518, 519, 520, 521, 522, 523, 493), (463, 464, 496, 495), (490, 491, 523, 522), (477, 478, 510, 509), (464, 465, 497, 496), (491, 461, 493, 523), (478, 479, 511, 510), (465, 466, 498, 497), (479, 480, 512, 511), (466, 467, 499, 498), (480, 481, 513, 512), (467, 468, 500, 499), (481, 482, 514, 513), (468, 469, 501, 500), (482, 483, 515, 514), (469, 470, 502, 501), (483, 484, 516, 515), (470, 471, 503, 502), (484, 485, 517, 516), (471, 472, 504, 503), (485, 486, 518, 517), (472, 473, 505, 504), (486, 487, 519, 518), (473, 474, 506, 505), (461, 460, 492, 493), (487, 488, 520, 519), (474, 475, 507, 506), (460, 462, 494, 492), (488, 489, 521, 520), (475, 476, 508, 507), (462, 463, 495, 494), (489, 490, 522, 521), (533, 529, 524, 532), (524, 525, 528, 526, 532), (535, 533, 532, 526, 534), (536, 531, 533, 535), (530, 535, 534), (531, 527, 529, 533), (544, 541, 546, 545, 539, 538, 537, 550, 540, 549, 548), (551, 537, 538, 542, 547, 543, 552, 553), (603, 577, 556, 581), (607, 608, 559), (570, 561, 557, 567, 610), (562, 554, 561, 570, 611), (565, 585, 571, 567, 557), (600, 584, 571, 585), (599, 583, 569, 586), (577, 582, 556), (580, 564, 605, 572, 563, 579), (598, 587, 564, 580), (554, 562, 573, 588, 560), (606, 558, 609), (561, 575, 593, 565, 557), (554, 560, 594, 575, 561), (596, 579, 563, 595), (594, 596, 595, 575), (560, 576, 596, 594), (576, 555, 579, 596), (568, 612, 591, 597, 578), (591, 614, 574, 590, 597), (576, 598, 580, 555), (560, 588, 598, 576), (588, 573, 587, 598), (555, 580, 579), (563, 572, 604, 566, 582, 577), (584, 599, 586, 571), (581, 600, 585, 565), (556, 582, 600, 581), (582, 566, 584, 600), (573, 589, 601, 587), (589, 568, 578, 601), (574, 613, 592, 602, 590), (592, 615, 569, 583, 602), (593, 603, 581, 565), (575, 595, 603, 593), (595, 563, 577, 603), (562, 606, 609, 568, 589, 573), (571, 586, 569, 608, 607, 567)])
me_circle_003.polygons.foreach_set('material_index', [0, 0, 0, 0, 0, 0, 0, 0, 0, 0, 0, 0, 0, 0, 0, 0, 0, 0, 0, 0, 0, 0, 0, 0, 0, 0, 0, 0, 0, 0, 0, 0, 0, 0, 0, 0, 0, 0, 0, 0, 0, 0, 0, 0, 0, 0, 0, 0, 0, 0, 0, 0, 0, 0, 0, 0, 0, 0, 0, 0, 0, 0, 0, 0, 0, 0, 0, 0, 0, 0, 0, 0, 0, 0, 0, 0, 0, 0, 0, 0, 0, 0, 0, 0, 0, 0, 0, 0, 0, 0, 0, 0, 0, 0, 0, 0, 0, 0, 1, 1, 1, 1, 1, 1, 1, 1, 1, 1, 1, 1, 1, 1, 1, 1, 1, 1, 1, 1, 1, 1, 1, 1, 1, 1, 1, 1, 1, 1, 1, 1, 1, 1, 1, 1, 1, 1, 1, 1, 1, 1, 1, 1, 1, 1, 1, 1, 1, 1, 1, 1, 1, 1, 1, 1, 1, 1, 1, 1, 1, 1, 1, 1, 1, 1, 1, 1, 1, 1, 1, 1, 1, 1, 1, 1, 1, 1, 1, 1, 1, 1, 1, 1, 1, 1, 1, 1, 1, 1, 1, 1, 1, 1, 1, 1, 1, 1, 2, 4, 4, 4, 4, 4, 4, 4, 4, 4, 4, 4, 4, 4, 4, 4, 4, 4, 4, 4, 4, 4, 4, 4, 4, 4, 4, 4, 4, 4, 4, 4, 4, 4, 4, 4, 4, 4, 4, 4, 4, 4, 4, 4, 4, 4, 4, 4, 4, 4, 4, 4, 4, 4, 4, 4, 4, 4, 4, 4, 4, 4, 4, 4, 4, 4, 4, 4, 4, 4, 4, 4, 4, 4, 4, 4, 4, 4, 4, 4, 4, 4, 4, 4, 4, 4, 4, 4, 4, 4, 4, 4, 4, 4, 4, 4, 4, 4, 4, 5, 3, 7, 7, 7, 7, 7, 7, 7, 7, 7, 7, 7, 7, 7, 7, 7, 7, 7, 7, 7, 7, 7, 7, 7, 7, 7, 7, 7, 7, 7, 7, 7, 7, 7, 7, 7, 7, 7, 7, 7, 7, 7, 7, 7, 7, 7, 7, 7, 7, 7, 7, 7, 7, 7, 7, 7, 7, 7, 7, 7, 7, 7, 7, 7, 7, 7, 7, 7, 7, 7, 7, 7, 7, 7, 7, 7, 7, 7, 7, 7, 7, 7, 7, 7, 7, 7, 7, 7, 7, 7, 7, 7, 7, 7, 7, 7, 7, 7, 7, 6, 6, 6, 6, 6, 6, 6, 6, 6, 6, 6, 6, 6, 6, 6, 6, 6, 6, 6, 6, 6, 6, 6, 6, 6, 6, 6, 6, 6, 6, 6, 6, 6, 6, 6, 6, 6, 6, 6, 6, 6, 6, 6, 6, 6, 6])
me_circle_003.materials.append(mat_material_004)
me_circle_003.materials.append(mat_material_005)
me_circle_003.materials.append(mat_material_001)
me_circle_003.materials.append(mat_material_003)
me_circle_003.materials.append(mat_material_007)
me_circle_003.materials.append(mat_material_002)
me_circle_003.materials.append(mat_material)
me_circle_003.materials.append(mat_material_006)
me_circle_003.use_remesh_preserve_volume = False
me_circle_003.use_remesh_preserve_attributes = False
me_circle_003.use_mirror_vertex_groups = False
me_circle_003.update()

# ---- objects
ob_circle_003 = bpy.data.objects.new('Circle.003', me_circle_003)
ob_lamp = bpy.data.objects.new('Lamp', light_lamp)
ob_camera = bpy.data.objects.new('Camera', cam_camera)

# ---- transforms, parenting, visibility, modifiers, constraints
ob_circle_003.location = (-0.4705, 0.7181, -0.4945)
ob_circle_003.rotation_euler = (0.0, 4.712, 0.0)
ob_circle_003.scale = (0.1613, 0.1613, 0.1613)
ob_circle_003.lineart.crease_threshold = 0.0
ob_lamp.location = (4.076, 1.005, 5.904)
ob_lamp.rotation_euler = (0.6503, 0.05522, 1.866)
ob_lamp.lock_rotations_4d = False
ob_lamp.empty_display_type = 'ARROWS'
ob_lamp.color = (0.0, 0.0, 0.0, 0.0)
ob_lamp.lineart.crease_threshold = 0.0
ob_camera.location = (7.481, -6.508, 5.344)
ob_camera.rotation_euler = (1.109, 0.01082, 0.8149)
ob_camera.lock_rotations_4d = False
ob_camera.empty_display_type = 'ARROWS'
ob_camera.color = (0.0, 0.0, 0.0, 0.0)
ob_camera.display_type = 'WIRE'
ob_camera.lineart.crease_threshold = 0.0

# ---- collection membership
col_collection_1.objects.link(ob_circle_003)
col_collection_1.objects.link(ob_lamp)
col_collection_1.objects.link(ob_camera)

# ---- scene / render settings (as saved in the file)
scene.camera = ob_camera
scene.frame_start = 1; scene.frame_end = 250; scene.frame_set(0)
scene.render.engine = 'CYCLES'
scene.render.resolution_percentage = 50
scene.render.dither_intensity = 0.0
scene.cycles.use_denoising = False
scene.cycles.samples = 10
scene.cycles.sampling_pattern = 'TABULATED_SOBOL'
scene.cycles.light_sampling_threshold = 0.0
scene.cycles.use_adaptive_sampling = False
scene.cycles.use_light_tree = False
scene.cycles.blur_glossy = 0.0
scene.cycles.pixel_filter_type = 'GAUSSIAN'
scene.cycles.sample_clamp_indirect = 0.0
scene.view_settings.view_transform = 'Standard'
bpy.context.view_layer.update()
